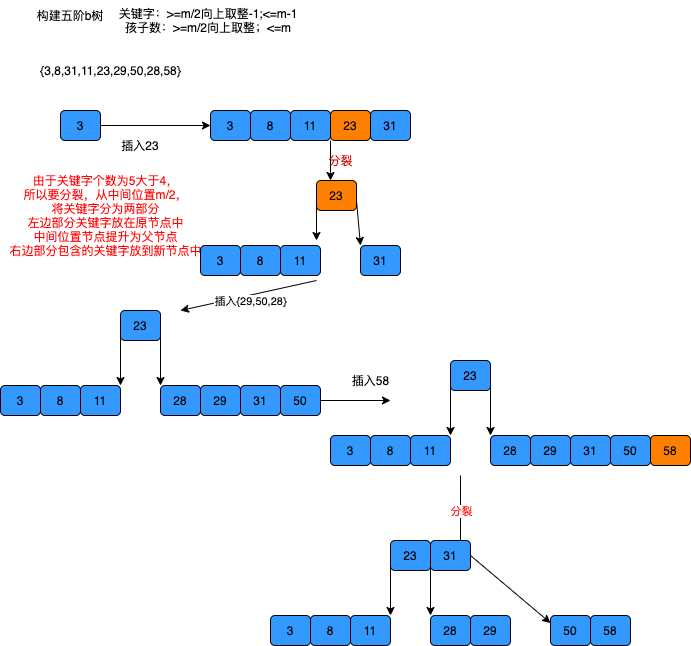

The diagram above was exported from draw.io. Its source (the exported page's mxGraphModel, read from the mxfile embedded in the PNG):
<mxGraphModel dx="1018" dy="741" grid="1" gridSize="10" guides="1" tooltips="1" connect="1" arrows="1" fold="1" page="1" pageScale="1" pageWidth="827" pageHeight="1169" math="0" shadow="0">
  <root>
    <mxCell id="0" />
    <mxCell id="1" parent="0" />
    <mxCell id="EImqzL_XBEr_yEH89CGx-24" value="{3,8,31,11,23,29,50,28,58}" style="text;html=1;align=center;verticalAlign=middle;resizable=0;points=[];autosize=1;strokeColor=none;fillColor=none;" vertex="1" parent="1">
      <mxGeometry x="30" y="170" width="160" height="20" as="geometry" />
    </mxCell>
    <mxCell id="EImqzL_XBEr_yEH89CGx-35" style="rounded=0;orthogonalLoop=1;jettySize=auto;html=1;exitX=1;exitY=0.5;exitDx=0;exitDy=0;entryX=0;entryY=0.5;entryDx=0;entryDy=0;" edge="1" parent="1" source="EImqzL_XBEr_yEH89CGx-25" target="EImqzL_XBEr_yEH89CGx-28">
      <mxGeometry relative="1" as="geometry" />
    </mxCell>
    <mxCell id="EImqzL_XBEr_yEH89CGx-25" value="3" style="rounded=1;whiteSpace=wrap;html=1;fillColor=#3399FF;" vertex="1" parent="1">
      <mxGeometry x="60" y="220" width="40" height="30" as="geometry" />
    </mxCell>
    <mxCell id="EImqzL_XBEr_yEH89CGx-26" value="构建五阶b树&lt;br&gt;" style="text;html=1;strokeColor=none;fillColor=none;align=center;verticalAlign=middle;whiteSpace=wrap;rounded=0;" vertex="1" parent="1">
      <mxGeometry x="20" y="110" width="100" height="30" as="geometry" />
    </mxCell>
    <mxCell id="EImqzL_XBEr_yEH89CGx-27" value="关键字：&amp;gt;=m/2向上取整-1;&amp;lt;=m-1&lt;br&gt;孩子数：&amp;gt;=m/2向上取整；&amp;lt;=m" style="text;html=1;strokeColor=none;fillColor=none;align=center;verticalAlign=middle;whiteSpace=wrap;rounded=0;" vertex="1" parent="1">
      <mxGeometry x="80" y="115" width="256" height="30" as="geometry" />
    </mxCell>
    <mxCell id="EImqzL_XBEr_yEH89CGx-28" value="3" style="rounded=1;whiteSpace=wrap;html=1;fillColor=#3399FF;" vertex="1" parent="1">
      <mxGeometry x="210" y="220" width="40" height="30" as="geometry" />
    </mxCell>
    <mxCell id="EImqzL_XBEr_yEH89CGx-29" value="8" style="rounded=1;whiteSpace=wrap;html=1;fillColor=#3399FF;" vertex="1" parent="1">
      <mxGeometry x="250" y="220" width="40" height="30" as="geometry" />
    </mxCell>
    <mxCell id="EImqzL_XBEr_yEH89CGx-30" value="11" style="rounded=1;whiteSpace=wrap;html=1;fillColor=#3399FF;" vertex="1" parent="1">
      <mxGeometry x="290" y="220" width="40" height="30" as="geometry" />
    </mxCell>
    <mxCell id="EImqzL_XBEr_yEH89CGx-31" value="31" style="rounded=1;whiteSpace=wrap;html=1;fillColor=#3399FF;" vertex="1" parent="1">
      <mxGeometry x="370" y="220" width="40" height="30" as="geometry" />
    </mxCell>
    <mxCell id="EImqzL_XBEr_yEH89CGx-45" style="edgeStyle=none;rounded=0;orthogonalLoop=1;jettySize=auto;html=1;exitX=0;exitY=1;exitDx=0;exitDy=0;" edge="1" parent="1" source="EImqzL_XBEr_yEH89CGx-32">
      <mxGeometry relative="1" as="geometry">
        <mxPoint x="330" y="290" as="targetPoint" />
      </mxGeometry>
    </mxCell>
    <mxCell id="EImqzL_XBEr_yEH89CGx-32" value="23" style="rounded=1;whiteSpace=wrap;html=1;fillColor=#FF8000;" vertex="1" parent="1">
      <mxGeometry x="330" y="220" width="40" height="30" as="geometry" />
    </mxCell>
    <mxCell id="EImqzL_XBEr_yEH89CGx-36" value="插入23" style="text;html=1;strokeColor=none;fillColor=none;align=center;verticalAlign=middle;whiteSpace=wrap;rounded=0;" vertex="1" parent="1">
      <mxGeometry x="110" y="240" width="60" height="30" as="geometry" />
    </mxCell>
    <mxCell id="EImqzL_XBEr_yEH89CGx-37" value="&lt;font color=&quot;#ff0000&quot;&gt;由于关键字个数为5大于4，&lt;br&gt;所以要分裂，从中间位置m/2，&lt;br&gt;将关键字分为两部分&lt;br&gt;左边部分关键字放在原节点中&lt;br&gt;中间位置节点提升为父节点&lt;br&gt;右边部分包含的关键字放到新节点中&lt;br&gt;&lt;/font&gt;" style="text;html=1;align=center;verticalAlign=middle;resizable=0;points=[];autosize=1;strokeColor=none;fillColor=none;" vertex="1" parent="1">
      <mxGeometry y="280" width="210" height="90" as="geometry" />
    </mxCell>
    <mxCell id="EImqzL_XBEr_yEH89CGx-38" value="3" style="rounded=1;whiteSpace=wrap;html=1;fillColor=#3399FF;" vertex="1" parent="1">
      <mxGeometry x="200" y="355" width="40" height="30" as="geometry" />
    </mxCell>
    <mxCell id="EImqzL_XBEr_yEH89CGx-39" value="8" style="rounded=1;whiteSpace=wrap;html=1;fillColor=#3399FF;" vertex="1" parent="1">
      <mxGeometry x="240" y="355" width="40" height="30" as="geometry" />
    </mxCell>
    <mxCell id="EImqzL_XBEr_yEH89CGx-40" value="11" style="rounded=1;whiteSpace=wrap;html=1;fillColor=#3399FF;" vertex="1" parent="1">
      <mxGeometry x="280" y="355" width="40" height="30" as="geometry" />
    </mxCell>
    <mxCell id="EImqzL_XBEr_yEH89CGx-41" value="31" style="rounded=1;whiteSpace=wrap;html=1;fillColor=#3399FF;" vertex="1" parent="1">
      <mxGeometry x="360" y="355" width="40" height="30" as="geometry" />
    </mxCell>
    <mxCell id="EImqzL_XBEr_yEH89CGx-43" style="edgeStyle=none;rounded=0;orthogonalLoop=1;jettySize=auto;html=1;exitX=0;exitY=0.5;exitDx=0;exitDy=0;" edge="1" parent="1">
      <mxGeometry relative="1" as="geometry">
        <mxPoint x="316" y="310" as="sourcePoint" />
        <mxPoint x="316" y="350" as="targetPoint" />
      </mxGeometry>
    </mxCell>
    <mxCell id="EImqzL_XBEr_yEH89CGx-44" style="edgeStyle=none;rounded=0;orthogonalLoop=1;jettySize=auto;html=1;exitX=1;exitY=0.5;exitDx=0;exitDy=0;entryX=0;entryY=0;entryDx=0;entryDy=0;" edge="1" parent="1" target="EImqzL_XBEr_yEH89CGx-41">
      <mxGeometry relative="1" as="geometry">
        <mxPoint x="356" y="310" as="sourcePoint" />
      </mxGeometry>
    </mxCell>
    <mxCell id="EImqzL_XBEr_yEH89CGx-42" value="23" style="rounded=1;whiteSpace=wrap;html=1;fillColor=#FF8000;" vertex="1" parent="1">
      <mxGeometry x="316" y="290" width="40" height="30" as="geometry" />
    </mxCell>
    <mxCell id="EImqzL_XBEr_yEH89CGx-46" value="&lt;font color=&quot;#cc0000&quot;&gt;分裂&lt;/font&gt;" style="text;html=1;align=center;verticalAlign=middle;resizable=0;points=[];autosize=1;strokeColor=none;fillColor=none;" vertex="1" parent="1">
      <mxGeometry x="320" y="260" width="40" height="20" as="geometry" />
    </mxCell>
    <mxCell id="EImqzL_XBEr_yEH89CGx-47" value="3" style="rounded=1;whiteSpace=wrap;html=1;fillColor=#3399FF;" vertex="1" parent="1">
      <mxGeometry y="495" width="40" height="30" as="geometry" />
    </mxCell>
    <mxCell id="EImqzL_XBEr_yEH89CGx-48" value="8" style="rounded=1;whiteSpace=wrap;html=1;fillColor=#3399FF;" vertex="1" parent="1">
      <mxGeometry x="40" y="495" width="40" height="30" as="geometry" />
    </mxCell>
    <mxCell id="EImqzL_XBEr_yEH89CGx-49" value="11" style="rounded=1;whiteSpace=wrap;html=1;fillColor=#3399FF;" vertex="1" parent="1">
      <mxGeometry x="80" y="495" width="40" height="30" as="geometry" />
    </mxCell>
    <mxCell id="EImqzL_XBEr_yEH89CGx-50" value="31" style="rounded=1;whiteSpace=wrap;html=1;fillColor=#3399FF;" vertex="1" parent="1">
      <mxGeometry x="240" y="495" width="40" height="30" as="geometry" />
    </mxCell>
    <mxCell id="EImqzL_XBEr_yEH89CGx-59" value="" style="edgeStyle=none;rounded=0;orthogonalLoop=1;jettySize=auto;html=1;entryX=0;entryY=0;entryDx=0;entryDy=0;exitX=1;exitY=0.75;exitDx=0;exitDy=0;" edge="1" parent="1" source="EImqzL_XBEr_yEH89CGx-53" target="EImqzL_XBEr_yEH89CGx-58">
      <mxGeometry relative="1" as="geometry" />
    </mxCell>
    <mxCell id="EImqzL_XBEr_yEH89CGx-60" style="edgeStyle=none;rounded=0;orthogonalLoop=1;jettySize=auto;html=1;exitX=0;exitY=0.5;exitDx=0;exitDy=0;entryX=1;entryY=0;entryDx=0;entryDy=0;" edge="1" parent="1" source="EImqzL_XBEr_yEH89CGx-53" target="EImqzL_XBEr_yEH89CGx-49">
      <mxGeometry relative="1" as="geometry" />
    </mxCell>
    <mxCell id="EImqzL_XBEr_yEH89CGx-53" value="23" style="rounded=1;whiteSpace=wrap;html=1;fillColor=#3399FF;" vertex="1" parent="1">
      <mxGeometry x="120" y="420" width="40" height="30" as="geometry" />
    </mxCell>
    <mxCell id="EImqzL_XBEr_yEH89CGx-54" value="29" style="rounded=1;whiteSpace=wrap;html=1;fillColor=#3399FF;" vertex="1" parent="1">
      <mxGeometry x="200" y="495" width="40" height="30" as="geometry" />
    </mxCell>
    <mxCell id="EImqzL_XBEr_yEH89CGx-77" style="edgeStyle=none;rounded=0;orthogonalLoop=1;jettySize=auto;html=1;exitX=1;exitY=0.5;exitDx=0;exitDy=0;" edge="1" parent="1" source="EImqzL_XBEr_yEH89CGx-57">
      <mxGeometry relative="1" as="geometry">
        <mxPoint x="390" y="510" as="targetPoint" />
      </mxGeometry>
    </mxCell>
    <mxCell id="EImqzL_XBEr_yEH89CGx-57" value="50" style="rounded=1;whiteSpace=wrap;html=1;fillColor=#3399FF;" vertex="1" parent="1">
      <mxGeometry x="280" y="495" width="40" height="30" as="geometry" />
    </mxCell>
    <mxCell id="EImqzL_XBEr_yEH89CGx-58" value="28" style="rounded=1;whiteSpace=wrap;html=1;fillColor=#3399FF;" vertex="1" parent="1">
      <mxGeometry x="160" y="495" width="40" height="30" as="geometry" />
    </mxCell>
    <mxCell id="EImqzL_XBEr_yEH89CGx-61" value="" style="endArrow=classic;html=1;rounded=0;" edge="1" parent="1">
      <mxGeometry relative="1" as="geometry">
        <mxPoint x="316" y="390" as="sourcePoint" />
        <mxPoint x="180" y="420" as="targetPoint" />
      </mxGeometry>
    </mxCell>
    <mxCell id="EImqzL_XBEr_yEH89CGx-62" value="插入{29,50,28}" style="edgeLabel;resizable=0;html=1;align=center;verticalAlign=middle;fillColor=#3399FF;" connectable="0" vertex="1" parent="EImqzL_XBEr_yEH89CGx-61">
      <mxGeometry relative="1" as="geometry">
        <mxPoint x="2" y="5" as="offset" />
      </mxGeometry>
    </mxCell>
    <mxCell id="EImqzL_XBEr_yEH89CGx-63" value="3" style="rounded=1;whiteSpace=wrap;html=1;fillColor=#3399FF;" vertex="1" parent="1">
      <mxGeometry x="330" y="545" width="40" height="30" as="geometry" />
    </mxCell>
    <mxCell id="EImqzL_XBEr_yEH89CGx-64" value="8" style="rounded=1;whiteSpace=wrap;html=1;fillColor=#3399FF;" vertex="1" parent="1">
      <mxGeometry x="370" y="545" width="40" height="30" as="geometry" />
    </mxCell>
    <mxCell id="EImqzL_XBEr_yEH89CGx-65" value="11" style="rounded=1;whiteSpace=wrap;html=1;fillColor=#3399FF;" vertex="1" parent="1">
      <mxGeometry x="410" y="545" width="40" height="30" as="geometry" />
    </mxCell>
    <mxCell id="EImqzL_XBEr_yEH89CGx-66" value="31" style="rounded=1;whiteSpace=wrap;html=1;fillColor=#3399FF;" vertex="1" parent="1">
      <mxGeometry x="570" y="545" width="40" height="30" as="geometry" />
    </mxCell>
    <mxCell id="EImqzL_XBEr_yEH89CGx-67" value="" style="edgeStyle=none;rounded=0;orthogonalLoop=1;jettySize=auto;html=1;entryX=0;entryY=0;entryDx=0;entryDy=0;exitX=1;exitY=0.75;exitDx=0;exitDy=0;" edge="1" parent="1" source="EImqzL_XBEr_yEH89CGx-69" target="EImqzL_XBEr_yEH89CGx-72">
      <mxGeometry relative="1" as="geometry" />
    </mxCell>
    <mxCell id="EImqzL_XBEr_yEH89CGx-68" style="edgeStyle=none;rounded=0;orthogonalLoop=1;jettySize=auto;html=1;exitX=0;exitY=0.5;exitDx=0;exitDy=0;entryX=1;entryY=0;entryDx=0;entryDy=0;" edge="1" parent="1" source="EImqzL_XBEr_yEH89CGx-69" target="EImqzL_XBEr_yEH89CGx-65">
      <mxGeometry relative="1" as="geometry" />
    </mxCell>
    <mxCell id="EImqzL_XBEr_yEH89CGx-69" value="23" style="rounded=1;whiteSpace=wrap;html=1;fillColor=#3399FF;" vertex="1" parent="1">
      <mxGeometry x="450" y="470" width="40" height="30" as="geometry" />
    </mxCell>
    <mxCell id="EImqzL_XBEr_yEH89CGx-70" value="29" style="rounded=1;whiteSpace=wrap;html=1;fillColor=#3399FF;" vertex="1" parent="1">
      <mxGeometry x="530" y="545" width="40" height="30" as="geometry" />
    </mxCell>
    <mxCell id="EImqzL_XBEr_yEH89CGx-71" value="50" style="rounded=1;whiteSpace=wrap;html=1;fillColor=#3399FF;" vertex="1" parent="1">
      <mxGeometry x="610" y="545" width="40" height="30" as="geometry" />
    </mxCell>
    <mxCell id="EImqzL_XBEr_yEH89CGx-72" value="28" style="rounded=1;whiteSpace=wrap;html=1;fillColor=#3399FF;" vertex="1" parent="1">
      <mxGeometry x="490" y="545" width="40" height="30" as="geometry" />
    </mxCell>
    <mxCell id="EImqzL_XBEr_yEH89CGx-73" value="58" style="rounded=1;whiteSpace=wrap;html=1;fillColor=#FF8000;" vertex="1" parent="1">
      <mxGeometry x="650" y="545" width="40" height="30" as="geometry" />
    </mxCell>
    <mxCell id="EImqzL_XBEr_yEH89CGx-78" value="插入58" style="text;html=1;align=center;verticalAlign=middle;resizable=0;points=[];autosize=1;strokeColor=none;fillColor=none;" vertex="1" parent="1">
      <mxGeometry x="345" y="480" width="50" height="20" as="geometry" />
    </mxCell>
    <mxCell id="EImqzL_XBEr_yEH89CGx-79" value="" style="endArrow=classic;html=1;rounded=0;" edge="1" parent="1">
      <mxGeometry relative="1" as="geometry">
        <mxPoint x="460" y="585" as="sourcePoint" />
        <mxPoint x="460" y="660" as="targetPoint" />
      </mxGeometry>
    </mxCell>
    <mxCell id="EImqzL_XBEr_yEH89CGx-80" value="&lt;font color=&quot;#ff0000&quot;&gt;分裂&lt;/font&gt;" style="edgeLabel;resizable=0;html=1;align=center;verticalAlign=middle;fillColor=#3399FF;" connectable="0" vertex="1" parent="EImqzL_XBEr_yEH89CGx-79">
      <mxGeometry relative="1" as="geometry">
        <mxPoint y="-3" as="offset" />
      </mxGeometry>
    </mxCell>
    <mxCell id="EImqzL_XBEr_yEH89CGx-83" value="3" style="rounded=1;whiteSpace=wrap;html=1;fillColor=#3399FF;" vertex="1" parent="1">
      <mxGeometry x="270" y="725" width="40" height="30" as="geometry" />
    </mxCell>
    <mxCell id="EImqzL_XBEr_yEH89CGx-84" value="8" style="rounded=1;whiteSpace=wrap;html=1;fillColor=#3399FF;" vertex="1" parent="1">
      <mxGeometry x="310" y="725" width="40" height="30" as="geometry" />
    </mxCell>
    <mxCell id="EImqzL_XBEr_yEH89CGx-85" value="11" style="rounded=1;whiteSpace=wrap;html=1;fillColor=#3399FF;" vertex="1" parent="1">
      <mxGeometry x="350" y="725" width="40" height="30" as="geometry" />
    </mxCell>
    <mxCell id="EImqzL_XBEr_yEH89CGx-95" style="edgeStyle=none;rounded=0;orthogonalLoop=1;jettySize=auto;html=1;exitX=1;exitY=0.5;exitDx=0;exitDy=0;entryX=0;entryY=0.25;entryDx=0;entryDy=0;" edge="1" parent="1" source="EImqzL_XBEr_yEH89CGx-86" target="EImqzL_XBEr_yEH89CGx-91">
      <mxGeometry relative="1" as="geometry" />
    </mxCell>
    <mxCell id="EImqzL_XBEr_yEH89CGx-86" value="31" style="rounded=1;whiteSpace=wrap;html=1;fillColor=#3399FF;" vertex="1" parent="1">
      <mxGeometry x="430" y="650" width="40" height="30" as="geometry" />
    </mxCell>
    <mxCell id="EImqzL_XBEr_yEH89CGx-87" value="" style="edgeStyle=none;rounded=0;orthogonalLoop=1;jettySize=auto;html=1;entryX=0;entryY=0;entryDx=0;entryDy=0;exitX=1;exitY=0.75;exitDx=0;exitDy=0;" edge="1" parent="1" source="EImqzL_XBEr_yEH89CGx-89" target="EImqzL_XBEr_yEH89CGx-92">
      <mxGeometry relative="1" as="geometry" />
    </mxCell>
    <mxCell id="EImqzL_XBEr_yEH89CGx-88" style="edgeStyle=none;rounded=0;orthogonalLoop=1;jettySize=auto;html=1;exitX=0;exitY=0.5;exitDx=0;exitDy=0;entryX=1;entryY=0;entryDx=0;entryDy=0;" edge="1" parent="1" source="EImqzL_XBEr_yEH89CGx-89" target="EImqzL_XBEr_yEH89CGx-85">
      <mxGeometry relative="1" as="geometry" />
    </mxCell>
    <mxCell id="EImqzL_XBEr_yEH89CGx-89" value="23" style="rounded=1;whiteSpace=wrap;html=1;fillColor=#3399FF;" vertex="1" parent="1">
      <mxGeometry x="390" y="650" width="40" height="30" as="geometry" />
    </mxCell>
    <mxCell id="EImqzL_XBEr_yEH89CGx-90" value="29" style="rounded=1;whiteSpace=wrap;html=1;fillColor=#3399FF;" vertex="1" parent="1">
      <mxGeometry x="470" y="725" width="40" height="30" as="geometry" />
    </mxCell>
    <mxCell id="EImqzL_XBEr_yEH89CGx-91" value="50" style="rounded=1;whiteSpace=wrap;html=1;fillColor=#3399FF;" vertex="1" parent="1">
      <mxGeometry x="550" y="725" width="40" height="30" as="geometry" />
    </mxCell>
    <mxCell id="EImqzL_XBEr_yEH89CGx-92" value="28" style="rounded=1;whiteSpace=wrap;html=1;fillColor=#3399FF;" vertex="1" parent="1">
      <mxGeometry x="430" y="725" width="40" height="30" as="geometry" />
    </mxCell>
    <mxCell id="EImqzL_XBEr_yEH89CGx-93" value="58" style="rounded=1;whiteSpace=wrap;html=1;fillColor=#3399FF;" vertex="1" parent="1">
      <mxGeometry x="590" y="725" width="40" height="30" as="geometry" />
    </mxCell>
  </root>
</mxGraphModel>